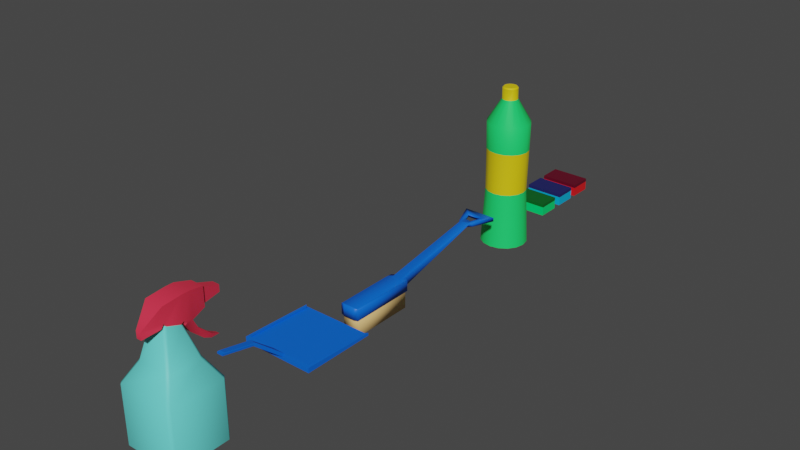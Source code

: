 # Source: cleaningItems.blend  (saved by Blender 2.81.16; exported with 4.5.12 LTS)
import bpy
from mathutils import Matrix  # noqa: F401  (used for matrix-valued properties, if any)

bpy.ops.wm.read_factory_settings(use_empty=True)
scene = bpy.context.scene
scene.name = 'Scene'

# ---- collections
col_collection = bpy.data.collections.new('Collection'); scene.collection.children.link(col_collection)

# ---- materials (node trees are filled in below, after node groups)
mat_emerald = bpy.data.materials.new('Emerald')
mat_emerald.alpha_threshold = 0.0
mat_emerald.use_transparent_shadow = False
mat_emerald.line_color = (0.0, 0.0, 0.0, 1.0)
mat_dark_green = bpy.data.materials.new('Dark Green')
mat_dark_green.use_transparent_shadow = False
mat_cyan = bpy.data.materials.new('Cyan')
mat_cyan.alpha_threshold = 0.0
mat_cyan.use_transparent_shadow = False
mat_cyan.line_color = (0.0, 0.0, 0.0, 1.0)
mat_purple = bpy.data.materials.new('Purple')
mat_purple.use_transparent_shadow = False
mat_red_001 = bpy.data.materials.new('Red.001')
mat_red_001.alpha_threshold = 0.0
mat_red_001.use_transparent_shadow = False
mat_red_001.line_color = (0.0, 0.0, 0.0, 1.0)
mat_dark_red = bpy.data.materials.new('Dark Red')
mat_dark_red.use_transparent_shadow = False
mat_blue = bpy.data.materials.new('Blue')
mat_blue.use_transparent_shadow = False
mat_beige = bpy.data.materials.new('Beige')
mat_beige.use_transparent_shadow = False
mat_green = bpy.data.materials.new('Green')
mat_green.use_transparent_shadow = False
mat_yellow = bpy.data.materials.new('Yellow')
mat_yellow.use_transparent_shadow = False
mat_cyan_001 = bpy.data.materials.new('Cyan.001')
mat_cyan_001.use_transparent_shadow = False
mat_red = bpy.data.materials.new('Red')
mat_red.use_transparent_shadow = False

# ---- node groups
ng_auto_smooth = bpy.data.node_groups.new('Auto Smooth', 'GeometryNodeTree')
_s = ng_auto_smooth.interface.new_socket(name='Geometry', in_out='OUTPUT', socket_type='NodeSocketGeometry')
_s = ng_auto_smooth.interface.new_socket(name='Geometry', in_out='INPUT', socket_type='NodeSocketGeometry')
_s = ng_auto_smooth.interface.new_socket(name='Angle', in_out='INPUT', socket_type='NodeSocketFloat')
_s.subtype = 'ANGLE'
_s.min_value = 0.0
_s.max_value = 3.142
ng_auto_smooth.is_modifier = True
_N = ng_auto_smooth.nodes; _L = ng_auto_smooth.links
n0 = _N.new('NodeGroupOutput'); n0.name = 'Group Output'; n0.location = (480, -100)
n1 = _N.new('NodeGroupInput'); n1.name = 'Group Input'; n1.location = (-420, -300)
n2 = _N.new('NodeGroupInput'); n2.name = 'Group Input.001'; n2.location = (-60, -100)
n3 = _N.new('GeometryNodeSetShadeSmooth'); n3.name = 'Set Shade Smooth'; n3.location = (120, -100)
n3.domain = 'EDGE'
n4 = _N.new('GeometryNodeSetShadeSmooth'); n4.name = 'Set Shade Smooth.001'; n4.location = (300, -100)
n5 = _N.new('GeometryNodeInputMeshEdgeAngle'); n5.name = 'Edge Angle'; n5.location = (-420, -220)
n6 = _N.new('GeometryNodeInputEdgeSmooth'); n6.name = 'Is Edge Smooth'; n6.location = (-60, -160)
n7 = _N.new('GeometryNodeInputShadeSmooth'); n7.name = 'Is Face Smooth'; n7.location = (-240, -340)
n8 = _N.new('FunctionNodeBooleanMath'); n8.name = 'Boolean Math'; n8.location = (-60, -220)
n9 = _N.new('FunctionNodeCompare'); n9.name = 'Compare'; n9.location = (-240, -180)
n9.operation = 'LESS_EQUAL'
_L.new(n5.outputs[0], n9.inputs[0])
_L.new(n4.outputs[0], n0.inputs[0])
_L.new(n1.outputs[1], n9.inputs[1])
_L.new(n9.outputs[0], n8.inputs[0])
_L.new(n7.outputs[0], n8.inputs[1])
_L.new(n2.outputs[0], n3.inputs[0])
_L.new(n6.outputs[0], n3.inputs[1])
_L.new(n3.outputs[0], n4.inputs[0])
_L.new(n8.outputs[0], n3.inputs[2])
n0.is_active_output = True

# ---- material node trees
mat_emerald.use_nodes = True; mat_emerald.node_tree.nodes.clear()
_N = mat_emerald.node_tree.nodes; _L = mat_emerald.node_tree.links
n0 = _N.new('ShaderNodeOutputMaterial'); n0.name = 'Material Output'; n0.location = (300, 300)
n1 = _N.new('ShaderNodeBsdfPrincipled'); n1.name = 'Principled BSDF'; n1.location = (10, 300)
n1.distribution = 'GGX'
n1.subsurface_method = 'BURLEY'
n1.inputs[0].default_value = (0.0, 0.8, 0.1714, 1.0)
n1.inputs[2].default_value = 0.4
n1.inputs[3].default_value = 1.45
n1.inputs[27].default_value = (0.0, 0.0, 0.0, 1.0)
n1.inputs[28].default_value = 1.0
_L.new(n1.outputs[0], n0.inputs[0])
n0.is_active_output = True
mat_dark_green.use_nodes = True; mat_dark_green.node_tree.nodes.clear()
_N = mat_dark_green.node_tree.nodes; _L = mat_dark_green.node_tree.links
n0 = _N.new('ShaderNodeOutputMaterial'); n0.name = 'Material Output'; n0.location = (300, 300)
n1 = _N.new('ShaderNodeBsdfPrincipled'); n1.name = 'Principled BSDF'; n1.location = (10, 300)
n1.distribution = 'GGX'
n1.subsurface_method = 'BURLEY'
n1.inputs[0].default_value = (0.0, 0.1156, 0.01393, 1.0)
n1.inputs[3].default_value = 1.45
n1.inputs[27].default_value = (0.0, 0.0, 0.0, 1.0)
n1.inputs[28].default_value = 1.0
_L.new(n1.outputs[0], n0.inputs[0])
n0.is_active_output = True
mat_cyan.use_nodes = True; mat_cyan.node_tree.nodes.clear()
_N = mat_cyan.node_tree.nodes; _L = mat_cyan.node_tree.links
n0 = _N.new('ShaderNodeOutputMaterial'); n0.name = 'Material Output'; n0.location = (300, 300)
n1 = _N.new('ShaderNodeBsdfPrincipled'); n1.name = 'Principled BSDF'; n1.location = (10, 300)
n1.distribution = 'GGX'
n1.subsurface_method = 'BURLEY'
n1.inputs[0].default_value = (0.0, 0.4358, 0.8, 1.0)
n1.inputs[2].default_value = 0.4
n1.inputs[3].default_value = 1.45
n1.inputs[27].default_value = (0.0, 0.0, 0.0, 1.0)
n1.inputs[28].default_value = 1.0
_L.new(n1.outputs[0], n0.inputs[0])
n0.is_active_output = True
mat_purple.use_nodes = True; mat_purple.node_tree.nodes.clear()
_N = mat_purple.node_tree.nodes; _L = mat_purple.node_tree.links
n0 = _N.new('ShaderNodeOutputMaterial'); n0.name = 'Material Output'; n0.location = (300, 300)
n1 = _N.new('ShaderNodeBsdfPrincipled'); n1.name = 'Principled BSDF'; n1.location = (10, 300)
n1.distribution = 'GGX'
n1.subsurface_method = 'BURLEY'
n1.inputs[0].default_value = (0.01331, 0.01561, 0.1156, 1.0)
n1.inputs[3].default_value = 1.45
n1.inputs[27].default_value = (0.0, 0.0, 0.0, 1.0)
n1.inputs[28].default_value = 1.0
_L.new(n1.outputs[0], n0.inputs[0])
n0.is_active_output = True
mat_red_001.use_nodes = True; mat_red_001.node_tree.nodes.clear()
_N = mat_red_001.node_tree.nodes; _L = mat_red_001.node_tree.links
n0 = _N.new('ShaderNodeOutputMaterial'); n0.name = 'Material Output'; n0.location = (300, 300)
n1 = _N.new('ShaderNodeBsdfPrincipled'); n1.name = 'Principled BSDF'; n1.location = (10, 300)
n1.distribution = 'GGX'
n1.subsurface_method = 'BURLEY'
n1.inputs[0].default_value = (0.8, 0.009499, 0.01336, 1.0)
n1.inputs[2].default_value = 0.4
n1.inputs[3].default_value = 1.45
n1.inputs[27].default_value = (0.0, 0.0, 0.0, 1.0)
n1.inputs[28].default_value = 1.0
_L.new(n1.outputs[0], n0.inputs[0])
n0.is_active_output = True
mat_dark_red.use_nodes = True; mat_dark_red.node_tree.nodes.clear()
_N = mat_dark_red.node_tree.nodes; _L = mat_dark_red.node_tree.links
n0 = _N.new('ShaderNodeOutputMaterial'); n0.name = 'Material Output'; n0.location = (300, 300)
n1 = _N.new('ShaderNodeBsdfPrincipled'); n1.name = 'Principled BSDF'; n1.location = (10, 300)
n1.distribution = 'GGX'
n1.subsurface_method = 'BURLEY'
n1.inputs[0].default_value = (0.1156, 0.0, 0.01516, 1.0)
n1.inputs[3].default_value = 1.45
n1.inputs[27].default_value = (0.0, 0.0, 0.0, 1.0)
n1.inputs[28].default_value = 1.0
_L.new(n1.outputs[0], n0.inputs[0])
n0.is_active_output = True
mat_blue.use_nodes = True; mat_blue.node_tree.nodes.clear()
_N = mat_blue.node_tree.nodes; _L = mat_blue.node_tree.links
n0 = _N.new('ShaderNodeOutputMaterial'); n0.name = 'Material Output'; n0.location = (300, 300)
n1 = _N.new('ShaderNodeBsdfPrincipled'); n1.name = 'Principled BSDF'; n1.location = (10, 300)
n1.distribution = 'GGX'
n1.subsurface_method = 'BURLEY'
n1.inputs[0].default_value = (0.0, 0.1336, 0.8, 1.0)
n1.inputs[3].default_value = 1.45
n1.inputs[27].default_value = (0.0, 0.0, 0.0, 1.0)
n1.inputs[28].default_value = 1.0
_L.new(n1.outputs[0], n0.inputs[0])
n0.is_active_output = True
mat_beige.use_nodes = True; mat_beige.node_tree.nodes.clear()
_N = mat_beige.node_tree.nodes; _L = mat_beige.node_tree.links
n0 = _N.new('ShaderNodeOutputMaterial'); n0.name = 'Material Output'; n0.location = (300, 300)
n1 = _N.new('ShaderNodeBsdfPrincipled'); n1.name = 'Principled BSDF'; n1.location = (10, 300)
n1.distribution = 'GGX'
n1.subsurface_method = 'BURLEY'
n1.inputs[0].default_value = (0.8, 0.52, 0.2001, 1.0)
n1.inputs[3].default_value = 1.45
n1.inputs[27].default_value = (0.0, 0.0, 0.0, 1.0)
n1.inputs[28].default_value = 1.0
_L.new(n1.outputs[0], n0.inputs[0])
n0.is_active_output = True
mat_green.use_nodes = True; mat_green.node_tree.nodes.clear()
_N = mat_green.node_tree.nodes; _L = mat_green.node_tree.links
n0 = _N.new('ShaderNodeOutputMaterial'); n0.name = 'Material Output'; n0.location = (300, 300)
n1 = _N.new('ShaderNodeBsdfPrincipled'); n1.name = 'Principled BSDF'; n1.location = (10, 300)
n1.distribution = 'GGX'
n1.subsurface_method = 'BURLEY'
n1.inputs[0].default_value = (0.01417, 0.8, 0.1508, 1.0)
n1.inputs[3].default_value = 1.45
n1.inputs[27].default_value = (0.0, 0.0, 0.0, 1.0)
n1.inputs[28].default_value = 1.0
_L.new(n1.outputs[0], n0.inputs[0])
n0.is_active_output = True
mat_yellow.use_nodes = True; mat_yellow.node_tree.nodes.clear()
_N = mat_yellow.node_tree.nodes; _L = mat_yellow.node_tree.links
n0 = _N.new('ShaderNodeOutputMaterial'); n0.name = 'Material Output'; n0.location = (300, 300)
n1 = _N.new('ShaderNodeBsdfPrincipled'); n1.name = 'Principled BSDF'; n1.location = (10, 300)
n1.distribution = 'GGX'
n1.subsurface_method = 'BURLEY'
n1.inputs[0].default_value = (0.8, 0.6097, 0.003798, 1.0)
n1.inputs[3].default_value = 1.45
n1.inputs[27].default_value = (0.0, 0.0, 0.0, 1.0)
n1.inputs[28].default_value = 1.0
_L.new(n1.outputs[0], n0.inputs[0])
n0.is_active_output = True
mat_cyan_001.use_nodes = True; mat_cyan_001.node_tree.nodes.clear()
_N = mat_cyan_001.node_tree.nodes; _L = mat_cyan_001.node_tree.links
n0 = _N.new('ShaderNodeOutputMaterial'); n0.name = 'Material Output'; n0.location = (300, 300)
n1 = _N.new('ShaderNodeBsdfPrincipled'); n1.name = 'Principled BSDF'; n1.location = (10, 300)
n1.distribution = 'GGX'
n1.subsurface_method = 'BURLEY'
n1.inputs[0].default_value = (0.1445, 0.8, 0.7545, 1.0)
n1.inputs[3].default_value = 1.45
n1.inputs[27].default_value = (0.0, 0.0, 0.0, 1.0)
n1.inputs[28].default_value = 1.0
_L.new(n1.outputs[0], n0.inputs[0])
n0.is_active_output = True
mat_red.use_nodes = True; mat_red.node_tree.nodes.clear()
_N = mat_red.node_tree.nodes; _L = mat_red.node_tree.links
n0 = _N.new('ShaderNodeOutputMaterial'); n0.name = 'Material Output'; n0.location = (300, 300)
n1 = _N.new('ShaderNodeBsdfPrincipled'); n1.name = 'Principled BSDF'; n1.location = (10, 300)
n1.distribution = 'GGX'
n1.subsurface_method = 'BURLEY'
n1.inputs[0].default_value = (0.8, 0.03194, 0.07019, 1.0)
n1.inputs[3].default_value = 1.45
n1.inputs[27].default_value = (0.0, 0.0, 0.0, 1.0)
n1.inputs[28].default_value = 1.0
_L.new(n1.outputs[0], n0.inputs[0])
n0.is_active_output = True

# ---- world
world_world = bpy.data.worlds.new('World'); scene.world = world_world
world_world.use_nodes = True; world_world.node_tree.nodes.clear()
_N = world_world.node_tree.nodes; _L = world_world.node_tree.links
n0 = _N.new('ShaderNodeOutputWorld'); n0.name = 'World Output'; n0.location = (300, 300)
n1 = _N.new('ShaderNodeBackground'); n1.name = 'Background'; n1.location = (10, 300)
n1.inputs[0].default_value = (0.05088, 0.05088, 0.05088, 1.0)
_L.new(n1.outputs[0], n0.inputs[0])
n0.is_active_output = True
world_world.color = (0.05088, 0.05088, 0.05088)
world_world.use_sun_shadow = False
world_world.sun_shadow_jitter_overblur = 0.0

# ---- meshes
me_svamp_gr_nn = bpy.data.meshes.new('Svamp Grønn')
me_svamp_gr_nn.from_pydata([(0.04277, 0.01362, -0.02474), (0.04277, -0.01362, -0.02474), (0.04277, 0.01362, 0.02474), (0.04277, -0.01362, 0.02474), (-0.04277, 0.01362, -0.02474), (-0.04277, -0.01362, -0.02474), (-0.04277, 0.01362, 0.02474), (-0.04277, -0.01362, 0.02474), (0.04277, 0.006335, -0.02474), (-0.04277, 0.006335, 0.02474), (0.04277, 0.006335, 0.02474), (-0.04277, 0.006335, -0.02474)], [], [(0, 4, 6, 2), (10, 2, 6, 9), (9, 6, 4, 11), (5, 1, 3, 7), (8, 0, 2, 10), (11, 4, 0, 8), (5, 11, 8, 1), (1, 8, 10, 3), (7, 9, 11, 5), (3, 10, 9, 7)])
me_svamp_gr_nn.polygons.foreach_set('material_index', [1, 1, 1, 0, 1, 1, 0, 0, 0, 0])
_uv = me_svamp_gr_nn.uv_layers.new(name='UVMap')
_uv.uv.foreach_set('vector', [0.625, 0.5, 0.875, 0.5, 0.875, 0.75, 0.625, 0.75, 0.5581, 0.75, 0.625, 0.75, 0.625, 1.0, 0.5581, 1.0, 0.5581, 0.0, 0.625, 0.0, 0.625, 0.25, 0.5581, 0.25, 0.125, 0.5, 0.375, 0.5, 0.375, 0.75, 0.125, 0.75, 0.5581, 0.5, 0.625, 0.5, 0.625, 0.75, 0.5581, 0.75, 0.5581, 0.25, 0.625, 0.25, 0.625, 0.5, 0.5581, 0.5, 0.375, 0.25, 0.5581, 0.25, 0.5581, 0.5, 0.375, 0.5, 0.375, 0.5, 0.5581, 0.5, 0.5581, 0.75, 0.375, 0.75, 0.375, 0.0, 0.5581, 0.0, 0.5581, 0.25, 0.375, 0.25, 0.375, 0.75, 0.5581, 0.75, 0.5581, 1.0, 0.375, 1.0])
me_svamp_gr_nn.materials.append(mat_emerald)
me_svamp_gr_nn.materials.append(mat_dark_green)
me_svamp_gr_nn.use_remesh_preserve_volume = False
me_svamp_gr_nn.use_remesh_preserve_attributes = False
me_svamp_gr_nn.use_mirror_vertex_groups = False
me_svamp_gr_nn.update()
me_svamp_bl = bpy.data.meshes.new('Svamp Blå')
me_svamp_bl.from_pydata([(0.04277, 0.01362, -0.02474), (0.04277, -0.01362, -0.02474), (0.04277, 0.01362, 0.02474), (0.04277, -0.01362, 0.02474), (-0.04277, 0.01362, -0.02474), (-0.04277, -0.01362, -0.02474), (-0.04277, 0.01362, 0.02474), (-0.04277, -0.01362, 0.02474), (0.04277, 0.006335, -0.02474), (-0.04277, 0.006335, 0.02474), (0.04277, 0.006335, 0.02474), (-0.04277, 0.006335, -0.02474)], [], [(0, 4, 6, 2), (10, 2, 6, 9), (9, 6, 4, 11), (5, 1, 3, 7), (8, 0, 2, 10), (11, 4, 0, 8), (5, 11, 8, 1), (1, 8, 10, 3), (7, 9, 11, 5), (3, 10, 9, 7)])
me_svamp_bl.polygons.foreach_set('material_index', [1, 1, 1, 0, 1, 1, 0, 0, 0, 0])
_uv = me_svamp_bl.uv_layers.new(name='UVMap')
_uv.uv.foreach_set('vector', [0.625, 0.5, 0.875, 0.5, 0.875, 0.75, 0.625, 0.75, 0.5581, 0.75, 0.625, 0.75, 0.625, 1.0, 0.5581, 1.0, 0.5581, 0.0, 0.625, 0.0, 0.625, 0.25, 0.5581, 0.25, 0.125, 0.5, 0.375, 0.5, 0.375, 0.75, 0.125, 0.75, 0.5581, 0.5, 0.625, 0.5, 0.625, 0.75, 0.5581, 0.75, 0.5581, 0.25, 0.625, 0.25, 0.625, 0.5, 0.5581, 0.5, 0.375, 0.25, 0.5581, 0.25, 0.5581, 0.5, 0.375, 0.5, 0.375, 0.5, 0.5581, 0.5, 0.5581, 0.75, 0.375, 0.75, 0.375, 0.0, 0.5581, 0.0, 0.5581, 0.25, 0.375, 0.25, 0.375, 0.75, 0.5581, 0.75, 0.5581, 1.0, 0.375, 1.0])
me_svamp_bl.materials.append(mat_cyan)
me_svamp_bl.materials.append(mat_purple)
me_svamp_bl.use_remesh_preserve_volume = False
me_svamp_bl.use_remesh_preserve_attributes = False
me_svamp_bl.use_mirror_vertex_groups = False
me_svamp_bl.update()
me_svamp_r_d = bpy.data.meshes.new('Svamp Rød')
me_svamp_r_d.from_pydata([(0.04277, 0.01362, -0.02474), (0.04277, -0.01362, -0.02474), (0.04277, 0.01362, 0.02474), (0.04277, -0.01362, 0.02474), (-0.04277, 0.01362, -0.02474), (-0.04277, -0.01362, -0.02474), (-0.04277, 0.01362, 0.02474), (-0.04277, -0.01362, 0.02474), (0.04277, 0.006335, -0.02474), (-0.04277, 0.006335, 0.02474), (0.04277, 0.006335, 0.02474), (-0.04277, 0.006335, -0.02474)], [], [(0, 4, 6, 2), (10, 2, 6, 9), (9, 6, 4, 11), (5, 1, 3, 7), (8, 0, 2, 10), (11, 4, 0, 8), (5, 11, 8, 1), (1, 8, 10, 3), (7, 9, 11, 5), (3, 10, 9, 7)])
me_svamp_r_d.polygons.foreach_set('material_index', [1, 1, 1, 0, 1, 1, 0, 0, 0, 0])
_uv = me_svamp_r_d.uv_layers.new(name='UVMap')
_uv.uv.foreach_set('vector', [0.625, 0.5, 0.875, 0.5, 0.875, 0.75, 0.625, 0.75, 0.5581, 0.75, 0.625, 0.75, 0.625, 1.0, 0.5581, 1.0, 0.5581, 0.0, 0.625, 0.0, 0.625, 0.25, 0.5581, 0.25, 0.125, 0.5, 0.375, 0.5, 0.375, 0.75, 0.125, 0.75, 0.5581, 0.5, 0.625, 0.5, 0.625, 0.75, 0.5581, 0.75, 0.5581, 0.25, 0.625, 0.25, 0.625, 0.5, 0.5581, 0.5, 0.375, 0.25, 0.5581, 0.25, 0.5581, 0.5, 0.375, 0.5, 0.375, 0.5, 0.5581, 0.5, 0.5581, 0.75, 0.375, 0.75, 0.375, 0.0, 0.5581, 0.0, 0.5581, 0.25, 0.375, 0.25, 0.375, 0.75, 0.5581, 0.75, 0.5581, 1.0, 0.375, 1.0])
me_svamp_r_d.materials.append(mat_red_001)
me_svamp_r_d.materials.append(mat_dark_red)
me_svamp_r_d.use_remesh_preserve_volume = False
me_svamp_r_d.use_remesh_preserve_attributes = False
me_svamp_r_d.use_mirror_vertex_groups = False
me_svamp_r_d.update()
me_kost = bpy.data.meshes.new('Kost')
me_kost.from_pydata([(0.007643, 0.04136, -0.1423), (0.007643, 0.04994, -0.1423), (-0.007643, 0.04136, -0.1423), (-0.007643, 0.04994, -0.1423), (0.01668, -0.01293, 0.0895), (-0.01668, -0.01293, 0.0895), (0.01668, -0.01293, 0.2288), (-0.01668, -0.01293, 0.2288), (0.01198, -0.01293, 0.2359), (0.01198, 0.01293, 0.2359), (-0.01198, 0.01293, 0.2359), (-0.01198, -0.01293, 0.2359), (0.02103, -0.01293, 0.08542), (-0.02103, -0.01293, 0.08542), (0.02103, -0.01293, 0.2329), (-0.02103, -0.01293, 0.2329), (0.01906, -0.0146, 0.0895), (-0.01906, -0.0146, 0.0895), (0.01906, -0.0146, 0.2288), (-0.01906, -0.0146, 0.2288), (0.01906, -0.05092, 0.0895), (-0.01906, -0.05092, 0.0895), (0.01906, -0.05092, 0.2288), (-0.01906, -0.05092, 0.2288), (0.0186, 0.04994, -0.169), (0.0186, 0.04136, -0.169), (-0.0186, 0.04136, -0.169), (-0.0186, 0.04994, -0.169), (-0.03604, 0.04136, -0.185), (0.03604, 0.04136, -0.185), (0.03604, 0.04994, -0.185), (-0.03604, 0.04994, -0.185), (0.01198, 0.01007, 0.07992), (0.009349, 0.01293, 0.0954), (-0.009349, 0.01293, 0.0954), (-0.01198, 0.01007, 0.07992), (0.02103, 0.01007, 0.08542), (0.01841, 0.01293, 0.1014), (-0.01841, 0.01293, 0.1014), (-0.02103, 0.01007, 0.08542), (0.01841, 0.01293, 0.2329), (0.02103, 0.01007, 0.2329), (0.01841, 0.01293, 0.2338), (-0.02103, 0.01007, 0.2329), (-0.01841, 0.01293, 0.2329), (-0.01841, 0.01293, 0.2338), (0.01198, 0.04707, -0.1264), (0.009356, 0.04994, -0.1264), (0.009682, 0.04994, -0.1348), (0.01445, 0.04994, -0.1324), (-0.009356, 0.04994, -0.1264), (-0.01198, 0.04707, -0.1264), (-0.01445, 0.04994, -0.1324), (-0.009682, 0.04994, -0.1348), (0.01198, -0.007652, 0.07992), (0.007246, -0.01293, 0.07992), (0.0167, -0.01293, 0.08278), (-0.007246, -0.01293, 0.07992), (-0.01198, -0.007652, 0.07992), (-0.0167, -0.01293, 0.08278), (-0.01198, 0.04664, -0.1264), (-0.007246, 0.04136, -0.1264), (-0.007835, 0.04136, -0.1416), (-0.01643, 0.04136, -0.1372), (0.007246, 0.04136, -0.1264), (0.01198, 0.04664, -0.1264), (0.01643, 0.04136, -0.1372), (0.007835, 0.04136, -0.1416)], [], [(50, 34, 33, 47), (24, 48, 49), (61, 0, 64), (60, 58, 35, 51), (13, 55, 12), (34, 38, 37, 33), (4, 16, 17, 5), (54, 36, 12), (58, 13, 39), (36, 41, 14, 12), (43, 11, 10), (38, 44, 40, 37), (13, 15, 43, 39), (41, 9, 8), (11, 8, 9, 10), (14, 8, 11, 15), (10, 9, 40), (5, 13, 12, 4), (6, 14, 15, 7), (7, 15, 13, 5), (4, 12, 14, 6), (18, 22, 20, 16), (6, 18, 16, 4), (7, 19, 18, 6), (5, 17, 19, 7), (20, 22, 23, 21), (19, 23, 22, 18), (17, 21, 23, 19), (16, 20, 21, 17), (29, 28, 31, 30), (52, 53, 27), (1, 24, 25, 0), (63, 31, 28), (26, 62, 63), (26, 28, 29, 25), (24, 30, 31, 27), (47, 1, 50), (49, 66, 30), (66, 67, 25), (2, 3, 1, 0), (2, 26, 27, 3), (26, 25, 24, 27), (40, 42, 41), (43, 45, 44), (46, 49, 48, 47), (50, 53, 52, 51), (33, 32, 46, 47), (50, 51, 35, 34), (37, 36, 32, 33), (39, 38, 34, 35), (40, 41, 36, 37), (43, 44, 38, 39), (54, 65, 46, 32), (54, 56, 55), (57, 59, 58), (60, 63, 62, 61), (64, 67, 66, 65), (64, 65, 54, 55), (57, 58, 60, 61), (64, 55, 57, 61), (48, 24, 1), (24, 49, 30), (67, 64, 0), (0, 61, 2), (2, 61, 62), (12, 55, 56), (55, 13, 57), (57, 13, 59), (36, 54, 32), (54, 12, 56), (13, 58, 59), (58, 39, 35), (11, 43, 15), (43, 10, 45), (9, 41, 42), (41, 8, 14), (10, 44, 45), (44, 10, 40), (40, 9, 42), (31, 52, 27), (27, 53, 3), (31, 63, 52), (52, 60, 51), (63, 60, 52), (62, 26, 2), (26, 63, 28), (53, 50, 3), (3, 50, 1), (1, 47, 48), (29, 30, 66), (66, 49, 65), (65, 49, 46), (29, 66, 25), (25, 67, 0)])
me_kost.polygons.foreach_set('use_smooth', [True] * 94)
me_kost.polygons.foreach_set('material_index', [0, 0, 0, 0, 0, 0, 1, 0, 0, 0, 0, 0, 0, 0, 0, 0, 0, 0, 0, 0, 0, 1, 1, 1, 1, 1, 1, 1, 1, 0, 0, 0, 0, 0, 0, 0, 0, 0, 0, 0, 0, 0, 0, 0, 0, 0, 0, 0, 0, 0, 0, 0, 0, 0, 0, 0, 0, 0, 0, 0, 0, 0, 0, 0, 0, 0, 0, 0, 0, 0, 0, 0, 0, 0, 0, 0, 0, 0, 0, 0, 0, 0, 0, 0, 0, 0, 0, 0, 0, 0, 0, 0, 0, 0])
_uv = me_kost.uv_layers.new(name='UVMap')
_uv.uv.foreach_set('vector', [0.6524, 0.5, 0.6525, 0.7676, 0.8475, 0.7676, 0.8476, 0.5, 0.8614, 0.5, 0.8657, 0.5, 0.875, 0.5, 0.3256, 0.5, 0.1426, 0.5, 0.1744, 0.5, 0.5289, 0.5, 0.426, 0.75, 0.5973, 0.75, 0.5414, 0.5, 0.375, 0.75, 0.1744, 0.75, 0.125, 0.75, 0.7673, 0.75, 0.7882, 0.75, 0.7118, 0.75, 0.7327, 0.75, 0.1508, 0.75, 0.1508, 0.75, 0.3492, 0.75, 0.3492, 0.75, 0.426, 0.0, 0.5973, 0.0, 0.375, 0.0, 0.426, 0.75, 0.375, 0.75, 0.5973, 0.75, 0.5973, 0.0, 0.5974, 0.0, 0.375, 0.0, 0.375, 0.0, 0.5974, 0.75, 0.375, 0.75, 0.625, 0.75, 0.6406, 0.75, 0.6406, 0.75, 0.8594, 0.75, 0.8594, 0.75, 0.375, 0.75, 0.375, 0.75, 0.5974, 0.75, 0.5973, 0.75, 0.5974, 0.0, 0.625, 0.0, 0.375, 0.0, 0.375, 0.75, 0.375, 1.0, 0.625, 1.0, 0.625, 0.75, 0.125, 0.75, 0.125, 0.75, 0.375, 0.75, 0.375, 0.75, 0.625, 0.75, 0.875, 0.75, 0.8594, 0.75, 0.3492, 0.75, 0.375, 0.75, 0.125, 0.75, 0.1508, 0.75, 0.1508, 0.75, 0.125, 0.75, 0.375, 0.75, 0.3492, 0.75, 0.3492, 0.75, 0.375, 0.75, 0.375, 0.75, 0.3492, 0.75, 0.1508, 0.75, 0.125, 0.75, 0.125, 0.75, 0.1508, 0.75, 0.1508, 0.75, 0.1508, 0.75, 0.1508, 0.75, 0.1508, 0.75, 0.1508, 0.75, 0.1508, 0.75, 0.1508, 0.75, 0.1508, 0.75, 0.3492, 0.75, 0.3492, 0.75, 0.1508, 0.75, 0.1508, 0.75, 0.3492, 0.75, 0.3492, 0.75, 0.3492, 0.75, 0.3492, 0.75, 0.1508, 0.75, 0.1508, 0.75, 0.3492, 0.75, 0.3492, 0.75, 0.3492, 0.75, 0.3492, 0.75, 0.1508, 0.75, 0.1508, 0.75, 0.3492, 0.75, 0.3492, 0.75, 0.3492, 0.75, 0.3492, 0.75, 0.1508, 0.75, 0.1508, 0.75, 0.3492, 0.75, 0.3492, 0.75, 0.375, 0.25, 0.375, 0.5, 0.625, 0.5, 0.625, 0.25, 0.625, 0.5, 0.6343, 0.5, 0.6386, 0.5, 0.8574, 0.5, 0.8614, 0.5, 0.1386, 0.5, 0.1426, 0.5, 0.375, 0.5, 0.625, 0.5, 0.375, 0.5, 0.3614, 0.5, 0.3582, 0.5, 0.375, 0.5, 0.3614, 0.5, 0.375, 0.5, 0.125, 0.5, 0.1386, 0.5, 0.8614, 0.5, 0.875, 0.5, 0.625, 0.5, 0.6386, 0.5, 0.8476, 0.5, 0.8574, 0.5, 0.6524, 0.5, 0.625, 0.25, 0.375, 0.25, 0.625, 0.25, 0.125, 0.5, 0.1418, 0.5, 0.1386, 0.5, 0.3574, 0.5, 0.6426, 0.5, 0.8574, 0.5, 0.1426, 0.5, 0.3574, 0.5, 0.3614, 0.5, 0.6386, 0.5, 0.6426, 0.5, 0.3614, 0.5, 0.1386, 0.5, 0.8614, 0.5, 0.6386, 0.5, 0.8594, 0.75, 0.875, 0.75, 0.875, 0.75, 0.5974, 0.75, 0.625, 0.75, 0.625, 0.75, 0.5414, 0.25, 0.625, 0.25, 0.625, 0.25, 0.625, 0.25, 0.6524, 0.5, 0.6343, 0.5, 0.625, 0.5, 0.625, 0.4948, 0.8475, 0.7676, 0.875, 0.7448, 0.875, 0.5, 0.8476, 0.5, 0.6524, 0.5, 0.5414, 0.5, 0.5973, 0.75, 0.6525, 0.7676, 0.7118, 0.75, 0.875, 0.75, 0.875, 0.75, 0.7327, 0.75, 0.5973, 0.75, 0.7882, 0.75, 0.7673, 0.75, 0.5973, 0.75, 0.8594, 0.75, 0.875, 0.75, 0.875, 0.75, 0.8594, 0.75, 0.5974, 0.75, 0.6406, 0.75, 0.6406, 0.75, 0.5973, 0.75, 0.426, 0.0, 0.5289, 0.25, 0.5414, 0.25, 0.5973, 0.0, 0.426, 0.0, 0.375, 0.0, 0.375, 0.0, 0.3256, 0.75, 0.375, 0.75, 0.375, 0.7404, 0.5289, 0.5, 0.375, 0.5, 0.3582, 0.5, 0.375, 0.5, 0.1744, 0.5, 0.1418, 0.5, 0.125, 0.5, 0.125, 0.5, 0.1744, 0.5, 0.125, 0.5, 0.125, 0.7404, 0.1744, 0.75, 0.3256, 0.75, 0.426, 0.75, 0.5289, 0.5, 0.3256, 0.5, 0.1744, 0.5, 0.1744, 0.75, 0.3256, 0.75, 0.3256, 0.5, 0.8657, 0.5, 0.8614, 0.5, 0.8574, 0.5, 0.8614, 0.5, 0.875, 0.5, 0.875, 0.5, 0.1418, 0.5, 0.1744, 0.5, 0.1426, 0.5, 0.1426, 0.5, 0.3256, 0.5, 0.3574, 0.5, 0.3574, 0.5, 0.3256, 0.5, 0.3582, 0.5, 0.125, 0.75, 0.1744, 0.75, 0.125, 0.75, 0.1744, 0.75, 0.375, 0.75, 0.3256, 0.75, 0.3256, 0.75, 0.375, 0.75, 0.375, 0.75, 0.5973, 0.0, 0.426, 0.0, 0.5973, 0.0, 0.426, 0.0, 0.375, 0.0, 0.375, 0.0, 0.375, 0.75, 0.426, 0.75, 0.375, 0.75, 0.426, 0.75, 0.5973, 0.75, 0.5973, 0.75, 0.375, 0.75, 0.5974, 0.75, 0.375, 0.75, 0.5974, 0.75, 0.625, 0.75, 0.625, 0.75, 0.625, 0.0, 0.5974, 0.0, 0.625, 0.0, 0.5974, 0.0, 0.375, 0.0, 0.375, 0.0, 0.625, 0.75, 0.6406, 0.75, 0.625, 0.75, 0.6406, 0.75, 0.625, 0.75, 0.8594, 0.75, 0.8594, 0.75, 0.875, 0.75, 0.875, 0.75, 0.625, 0.5, 0.625, 0.5, 0.6386, 0.5, 0.6386, 0.5, 0.6343, 0.5, 0.6426, 0.5, 0.625, 0.5, 0.375, 0.5, 0.625, 0.5, 0.625, 0.5, 0.5289, 0.5, 0.5414, 0.5, 0.375, 0.5, 0.5289, 0.5, 0.625, 0.5, 0.3582, 0.5, 0.3614, 0.5, 0.3574, 0.5, 0.3614, 0.5, 0.375, 0.5, 0.375, 0.5, 0.6343, 0.5, 0.6524, 0.5, 0.6426, 0.5, 0.6426, 0.5, 0.6524, 0.5, 0.8574, 0.5, 0.8574, 0.5, 0.8476, 0.5, 0.8657, 0.5, 0.375, 0.25, 0.625, 0.25, 0.375, 0.25, 0.375, 0.25, 0.625, 0.25, 0.5289, 0.25, 0.5289, 0.25, 0.625, 0.25, 0.5414, 0.25, 0.125, 0.5, 0.125, 0.5, 0.1386, 0.5, 0.1386, 0.5, 0.1418, 0.5, 0.1426, 0.5])
me_kost.materials.append(mat_blue)
me_kost.materials.append(mat_beige)
me_kost.use_remesh_fix_poles = True
me_kost.use_remesh_preserve_attributes = False
me_kost.use_mirror_vertex_groups = False
me_kost.update()
me_feiebrett = bpy.data.meshes.new('Feiebrett')
me_feiebrett.from_pydata([(-0.07359, 0.003515, 0.07359), (-0.07919, -0.003515, 0.07919), (-0.07359, -0.001883, -0.07359), (-0.07919, -0.003515, -0.07919), (0.07359, 0.003515, 0.07359), (0.07919, -0.003515, 0.07919), (0.07359, -0.001883, -0.07359), (0.07919, -0.003515, -0.07919), (-0.07919, -0.001883, -0.07919), (-0.07919, 0.003515, 0.07919), (0.07919, -0.001883, -0.07919), (0.07919, 0.003515, 0.07919), (-0.07919, 0.002007, -0.07928), (-0.07919, 0.007404, 0.07911), (0.07919, 0.007404, 0.07911), (0.07919, 0.002007, -0.07928), (-0.07359, 0.002007, -0.07367), (-0.07359, 0.007404, 0.0735), (0.07359, 0.007404, 0.0735), (0.07359, 0.002007, -0.07367), (-0.04752, 0.003515, 0.07919), (-0.01584, 0.003515, 0.07919), (0.01584, 0.003515, 0.07919), (0.04752, 0.003515, 0.07919), (-0.04752, 0.007404, 0.07911), (-0.01584, 0.007404, 0.07911), (0.01584, 0.007404, 0.07911), (0.04752, 0.007404, 0.07911), (-0.04415, 0.007404, 0.0735), (-0.01472, 0.007404, 0.0735), (0.01472, 0.007404, 0.0735), (0.04415, 0.007404, 0.0735), (-0.007013, 0.05258, 0.1382), (0.007013, 0.05258, 0.1382), (-0.007013, 0.05647, 0.1381), (0.007013, 0.05647, 0.1381), (-0.006517, 0.05647, 0.1325), (0.006517, 0.05647, 0.1325), (-0.006566, 0.06753, 0.208), (0.006566, 0.06753, 0.208), (-0.006566, 0.07142, 0.2079), (0.006566, 0.07142, 0.2079), (-0.006102, 0.07142, 0.2023), (0.006102, 0.07142, 0.2023)], [], [(9, 8, 3, 1), (8, 10, 7, 3), (10, 11, 5, 7), (22, 5, 23), (2, 0, 4, 6), (7, 5, 1, 3), (6, 19, 15, 10), (6, 10, 8, 2), (9, 13, 12, 8), (4, 30, 31), (16, 12, 13, 17), (18, 14, 15, 19), (31, 27, 14, 18), (10, 15, 14, 11), (8, 12, 16, 2), (4, 18, 19, 6), (2, 16, 17, 0), (20, 24, 13, 9), (11, 14, 27, 23), (23, 27, 26, 22), (21, 32, 34, 25), (21, 25, 24, 20), (17, 13, 24, 28), (28, 24, 25, 29), (30, 37, 35, 26), (30, 26, 27, 31), (33, 39, 38, 32), (36, 42, 43, 37), (29, 36, 37, 30), (25, 34, 36, 29), (22, 33, 32, 21), (26, 35, 33, 22), (39, 41, 40, 38), (42, 40, 41, 43), (34, 40, 42, 36), (35, 41, 39, 33), (37, 43, 41, 35), (32, 38, 40, 34), (23, 5, 11), (5, 21, 1), (1, 20, 9), (20, 1, 21), (21, 5, 22), (17, 28, 0), (0, 29, 4), (28, 29, 0), (4, 31, 18), (30, 4, 29)])
_uv = me_feiebrett.uv_layers.new(name='UVMap')
_uv.uv.foreach_set('vector', [0.375, 0.0, 0.375, 0.25, 0.625, 0.25, 0.625, 0.0, 0.375, 0.25, 0.375, 0.5, 0.625, 0.5, 0.625, 0.25, 0.375, 0.5, 0.375, 0.75, 0.625, 0.75, 0.625, 0.5, 0.375, 0.85, 0.625, 0.75, 0.375, 0.8, 0.1338, 0.5088, 0.1338, 0.7412, 0.3662, 0.7412, 0.3662, 0.5088, 0.625, 0.5, 0.625, 0.75, 0.875, 0.75, 0.875, 0.5, 0.3662, 0.5088, 0.3662, 0.5088, 0.375, 0.5, 0.375, 0.5, 0.3662, 0.5088, 0.375, 0.5, 0.125, 0.5, 0.1338, 0.5088, 0.375, 0.0, 0.375, 0.0, 0.375, 0.25, 0.375, 0.25, 0.3662, 0.7412, 0.2732, 0.7412, 0.3197, 0.7412, 0.1338, 0.5088, 0.125, 0.5, 0.125, 0.75, 0.1338, 0.7412, 0.3662, 0.7412, 0.375, 0.75, 0.375, 0.5, 0.3662, 0.5088, 0.3197, 0.7412, 0.325, 0.75, 0.375, 0.75, 0.3662, 0.7412, 0.375, 0.5, 0.375, 0.5, 0.375, 0.75, 0.375, 0.75, 0.125, 0.5, 0.125, 0.5, 0.1338, 0.5088, 0.1338, 0.5088, 0.3662, 0.7412, 0.3662, 0.7412, 0.3662, 0.5088, 0.3662, 0.5088, 0.1338, 0.5088, 0.1338, 0.5088, 0.1338, 0.7412, 0.1338, 0.7412, 0.375, 0.95, 0.375, 0.95, 0.375, 1.0, 0.375, 1.0, 0.375, 0.75, 0.375, 0.75, 0.375, 0.8, 0.375, 0.8, 0.375, 0.8, 0.375, 0.8, 0.375, 0.85, 0.375, 0.85, 0.375, 0.9, 0.375, 0.9, 0.375, 0.9, 0.375, 0.9, 0.375, 0.9, 0.375, 0.9, 0.375, 0.95, 0.375, 0.95, 0.1338, 0.7412, 0.125, 0.75, 0.175, 0.75, 0.1803, 0.7412, 0.1803, 0.7412, 0.175, 0.75, 0.225, 0.75, 0.2268, 0.7412, 0.2732, 0.7412, 0.2732, 0.7412, 0.275, 0.75, 0.275, 0.75, 0.2732, 0.7412, 0.275, 0.75, 0.325, 0.75, 0.3197, 0.7412, 0.375, 0.85, 0.375, 0.85, 0.375, 0.9, 0.375, 0.9, 0.2268, 0.7412, 0.2268, 0.7412, 0.2732, 0.7412, 0.2732, 0.7412, 0.2268, 0.7412, 0.2268, 0.7412, 0.2732, 0.7412, 0.2732, 0.7412, 0.225, 0.75, 0.225, 0.75, 0.2268, 0.7412, 0.2268, 0.7412, 0.375, 0.85, 0.375, 0.85, 0.375, 0.9, 0.375, 0.9, 0.375, 0.85, 0.375, 0.85, 0.375, 0.85, 0.375, 0.85, 0.375, 0.85, 0.375, 0.85, 0.375, 0.9, 0.375, 0.9, 0.2268, 0.7412, 0.225, 0.75, 0.275, 0.75, 0.2732, 0.7412, 0.225, 0.75, 0.225, 0.75, 0.2268, 0.7412, 0.2268, 0.7412, 0.375, 0.85, 0.375, 0.85, 0.375, 0.85, 0.375, 0.85, 0.2732, 0.7412, 0.2732, 0.7412, 0.275, 0.75, 0.275, 0.75, 0.375, 0.9, 0.375, 0.9, 0.375, 0.9, 0.375, 0.9, 0.375, 0.8, 0.625, 0.75, 0.375, 0.75, 0.625, 0.75, 0.375, 0.9, 0.625, 1.0, 0.625, 1.0, 0.375, 0.95, 0.375, 1.0, 0.375, 0.95, 0.625, 1.0, 0.375, 0.9, 0.375, 0.9, 0.625, 0.75, 0.375, 0.85, 0.1338, 0.7412, 0.1803, 0.7412, 0.1338, 0.7412, 0.1338, 0.7412, 0.2268, 0.7412, 0.3662, 0.7412, 0.1803, 0.7412, 0.2268, 0.7412, 0.1338, 0.7412, 0.3662, 0.7412, 0.3197, 0.7412, 0.3662, 0.7412, 0.2732, 0.7412, 0.3662, 0.7412, 0.2268, 0.7412])
me_feiebrett.materials.append(mat_blue)
me_feiebrett.use_remesh_fix_poles = True
me_feiebrett.use_remesh_preserve_attributes = False
me_feiebrett.use_mirror_vertex_groups = False
me_feiebrett.update()
me_gr_nns_pe = bpy.data.meshes.new('Grønnsåpe')
me_gr_nns_pe.from_pydata([(-2.991e-10, -0.04797, -0.05249), (1.632e-10, 0.07768, -0.0455), (0.02009, -0.04797, -0.0485), (0.01741, 0.07768, -0.04204), (0.03712, -0.04797, -0.03712), (0.03217, 0.07768, -0.03217), (0.0485, -0.04797, -0.02009), (0.04204, 0.07768, -0.01741), (0.05249, -0.04797, 4.419e-09), (0.0455, 0.07768, -1.422e-09), (0.0485, -0.04797, 0.02009), (0.04204, 0.07768, 0.01741), (0.03712, -0.04797, 0.03712), (0.03217, 0.07768, 0.03217), (0.02009, -0.04797, 0.0485), (0.01741, 0.07768, 0.04204), (7.627e-09, -0.04797, 0.05249), (7.034e-09, 0.07768, 0.0455), (-0.02009, -0.04797, 0.0485), (-0.01741, 0.07768, 0.04204), (-0.03712, -0.04797, 0.03712), (-0.03217, 0.07768, 0.03217), (-0.0485, -0.04797, 0.02009), (-0.04204, 0.07768, 0.01741), (-0.05249, -0.04797, 1.499e-09), (-0.0455, 0.07768, -3.953e-09), (-0.0485, -0.04797, -0.02009), (-0.04204, 0.07768, -0.01741), (-0.03712, -0.04797, -0.03712), (-0.03217, 0.07768, -0.03217), (-0.02009, -0.04797, -0.0485), (-0.01741, 0.07768, -0.04204), (3.212e-10, -0.05255, -0.04373), (0.01673, -0.05255, -0.0404), (0.03092, -0.05255, -0.03092), (0.0404, -0.05255, -0.01673), (0.04373, -0.05255, 4.182e-09), (0.0404, -0.05255, 0.01673), (0.03092, -0.05255, 0.03092), (0.01673, -0.05255, 0.0404), (6.924e-09, -0.05255, 0.04373), (-0.01673, -0.05255, 0.0404), (-0.03092, -0.05255, 0.03092), (-0.0404, -0.05255, 0.01673), (-0.04373, -0.05255, 1.749e-09), (-0.0404, -0.05255, -0.01673), (-0.03092, -0.05255, -0.03092), (-0.01673, -0.05255, -0.0404), (0.01836, 0.1719, -0.04121), (9.67e-10, 0.1719, -0.0446), (0.03392, 0.1719, -0.03154), (0.04432, 0.1719, -0.01707), (0.04797, 0.1719, -5.584e-09), (0.04432, 0.1719, 0.01707), (0.03392, 0.1719, 0.03154), (0.01836, 0.1719, 0.04121), (8.21e-09, 0.1719, 0.0446), (-0.01836, 0.1719, 0.04121), (-0.03392, 0.1719, 0.03154), (-0.04432, 0.1719, 0.01707), (-0.04797, 0.1719, -8.065e-09), (-0.04432, 0.1719, -0.01707), (-0.03392, 0.1719, -0.03154), (-0.01836, 0.1719, -0.04121), (0.01836, 0.2334, -0.04432), (-4.06e-09, 0.2334, -0.04797), (0.03392, 0.2334, -0.03392), (0.04432, 0.2334, -0.01836), (0.04797, 0.2334, -8.104e-09), (0.04432, 0.2334, 0.01836), (0.03392, 0.2334, 0.03392), (0.01836, 0.2334, 0.04432), (3.184e-09, 0.2334, 0.04797), (-0.01836, 0.2334, 0.04432), (-0.03392, 0.2334, 0.03392), (-0.04432, 0.2334, 0.01836), (-0.04797, 0.2334, -1.077e-08), (-0.04432, 0.2334, -0.01836), (-0.03392, 0.2334, -0.03392), (-0.01836, 0.2334, -0.04432), (0.006606, 0.2847, -0.01595), (2.147e-09, 0.2847, -0.01726), (0.01221, 0.2847, -0.01221), (0.01595, 0.2847, -0.006606), (0.01726, 0.2847, -1.188e-08), (0.01595, 0.2847, 0.006606), (0.01221, 0.2847, 0.01221), (0.006606, 0.2847, 0.01595), (4.754e-09, 0.2847, 0.01726), (-0.006606, 0.2847, 0.01595), (-0.01221, 0.2847, 0.01221), (-0.01595, 0.2847, 0.006606), (-0.01726, 0.2847, -1.284e-08), (-0.01595, 0.2847, -0.006606), (-0.01221, 0.2847, -0.01221), (-0.006606, 0.2847, -0.01595), (0.005624, 0.3115, -0.01358), (-1.473e-08, 0.3115, -0.0147), (0.01039, 0.3115, -0.01039), (0.01358, 0.3115, -0.005624), (0.0147, 0.3115, -1.305e-08), (0.01358, 0.3115, 0.005624), (0.01039, 0.3115, 0.01039), (0.005624, 0.3115, 0.01358), (-1.248e-08, 0.3115, 0.0147), (-0.005624, 0.3115, 0.01358), (-0.01039, 0.3115, 0.01039), (-0.01358, 0.3115, 0.005624), (-0.0147, 0.3115, -1.344e-08), (-0.01358, 0.3115, -0.005624), (-0.01039, 0.3115, -0.01039), (-0.005624, 0.3115, -0.01358), (0.006606, 0.3089, -0.01595), (-1.395e-08, 0.3089, -0.01726), (0.01221, 0.3089, -0.01221), (0.01595, 0.3089, -0.006606), (0.01726, 0.3089, -1.294e-08), (0.01595, 0.3089, 0.006606), (0.01221, 0.3089, 0.01221), (0.006606, 0.3089, 0.01595), (-1.135e-08, 0.3089, 0.01726), (-0.006606, 0.3089, 0.01595), (-0.01221, 0.3089, 0.01221), (-0.01595, 0.3089, 0.006606), (-0.01726, 0.3089, -1.39e-08), (-0.01595, 0.3089, -0.006606), (-0.01221, 0.3089, -0.01221), (-0.006606, 0.3089, -0.01595), (0.006606, 0.3089, -0.01595), (-1.395e-08, 0.3089, -0.01726), (0.01221, 0.3089, -0.01221), (0.01595, 0.3089, -0.006606), (0.01726, 0.3089, -1.294e-08), (0.01595, 0.3089, 0.006606), (0.01221, 0.3089, 0.01221), (0.006606, 0.3089, 0.01595), (-1.135e-08, 0.3089, 0.01726), (-0.006606, 0.3089, 0.01595), (-0.01221, 0.3089, 0.01221), (-0.01595, 0.3089, 0.006606), (-0.01726, 0.3089, -1.39e-08), (-0.01595, 0.3089, -0.006606), (-0.01221, 0.3089, -0.01221), (-0.006606, 0.3089, -0.01595), (-5.653e-10, -0.05255, 2.297e-09), (-1.388e-08, 0.3115, -1.324e-08)], [], [(0, 1, 3, 2), (2, 3, 5, 4), (4, 5, 7, 6), (6, 7, 9, 8), (8, 9, 11, 10), (10, 11, 13, 12), (12, 13, 15, 14), (14, 15, 17, 16), (16, 17, 19, 18), (18, 19, 21, 20), (20, 21, 23, 22), (22, 23, 25, 24), (24, 25, 27, 26), (26, 27, 29, 28), (7, 5, 50, 51), (28, 29, 31, 30), (30, 31, 1, 0), (10, 12, 38, 37), (96, 97, 145), (20, 22, 43, 42), (30, 0, 32, 47), (6, 8, 36, 35), (16, 18, 41, 40), (26, 28, 46, 45), (2, 4, 34, 33), (12, 14, 39, 38), (22, 24, 44, 43), (8, 10, 37, 36), (18, 20, 42, 41), (28, 30, 47, 46), (4, 6, 35, 34), (14, 16, 40, 39), (0, 2, 33, 32), (24, 26, 45, 44), (58, 57, 73, 74), (17, 15, 55, 56), (3, 1, 49, 48), (27, 25, 60, 61), (13, 11, 53, 54), (23, 21, 58, 59), (1, 31, 63, 49), (9, 7, 51, 52), (19, 17, 56, 57), (29, 27, 61, 62), (5, 3, 48, 50), (15, 13, 54, 55), (25, 23, 59, 60), (11, 9, 52, 53), (21, 19, 57, 58), (31, 29, 62, 63), (79, 78, 94, 95), (51, 50, 66, 67), (59, 58, 74, 75), (52, 51, 67, 68), (60, 59, 75, 76), (53, 52, 68, 69), (61, 60, 76, 77), (54, 53, 69, 70), (62, 61, 77, 78), (55, 54, 70, 71), (63, 62, 78, 79), (56, 55, 71, 72), (48, 49, 65, 64), (49, 63, 79, 65), (57, 56, 72, 73), (50, 48, 64, 66), (93, 92, 124, 125), (72, 71, 87, 88), (64, 65, 81, 80), (65, 79, 95, 81), (73, 72, 88, 89), (66, 64, 80, 82), (74, 73, 89, 90), (67, 66, 82, 83), (75, 74, 90, 91), (68, 67, 83, 84), (76, 75, 91, 92), (69, 68, 84, 85), (77, 76, 92, 93), (70, 69, 85, 86), (78, 77, 93, 94), (71, 70, 86, 87), (86, 85, 117, 118), (94, 93, 125, 126), (87, 86, 118, 119), (95, 94, 126, 127), (88, 87, 119, 120), (80, 81, 113, 112), (81, 95, 127, 113), (89, 88, 120, 121), (82, 80, 112, 114), (90, 89, 121, 122), (83, 82, 114, 115), (91, 90, 122, 123), (84, 83, 115, 116), (92, 91, 123, 124), (85, 84, 116, 117), (129, 128, 112, 113), (128, 130, 114, 112), (130, 131, 115, 114), (131, 132, 116, 115), (132, 133, 117, 116), (133, 134, 118, 117), (134, 135, 119, 118), (135, 136, 120, 119), (136, 137, 121, 120), (137, 138, 122, 121), (138, 139, 123, 122), (139, 140, 124, 123), (140, 141, 125, 124), (141, 142, 126, 125), (142, 143, 127, 126), (143, 129, 113, 127), (97, 96, 128, 129), (96, 98, 130, 128), (98, 99, 131, 130), (99, 100, 132, 131), (100, 101, 133, 132), (101, 102, 134, 133), (102, 103, 135, 134), (103, 104, 136, 135), (104, 105, 137, 136), (105, 106, 138, 137), (106, 107, 139, 138), (107, 108, 140, 139), (108, 109, 141, 140), (109, 110, 142, 141), (110, 111, 143, 142), (111, 97, 129, 143), (32, 33, 144), (33, 34, 144), (34, 35, 144), (35, 36, 144), (36, 37, 144), (37, 38, 144), (38, 39, 144), (39, 40, 144), (40, 41, 144), (41, 42, 144), (42, 43, 144), (43, 44, 144), (44, 45, 144), (45, 46, 144), (46, 47, 144), (47, 32, 144), (97, 111, 145), (111, 110, 145), (110, 109, 145), (109, 108, 145), (108, 107, 145), (107, 106, 145), (106, 105, 145), (105, 104, 145), (104, 103, 145), (103, 102, 145), (102, 101, 145), (101, 100, 145), (100, 99, 145), (99, 98, 145), (98, 96, 145)])
me_gr_nns_pe.polygons.foreach_set('use_smooth', [True] * 160)
me_gr_nns_pe.polygons.foreach_set('material_index', [0, 0, 0, 0, 0, 0, 0, 0, 0, 0, 0, 0, 0, 0, 1, 0, 0, 0, 1, 0, 0, 0, 0, 0, 0, 0, 0, 0, 0, 0, 0, 0, 0, 0, 0, 1, 1, 1, 1, 1, 1, 1, 1, 1, 1, 1, 1, 1, 1, 1, 0, 0, 0, 0, 0, 0, 0, 0, 0, 0, 0, 0, 0, 0, 0, 0, 1, 0, 0, 0, 0, 0, 0, 0, 0, 0, 0, 0, 0, 0, 0, 0, 1, 1, 1, 1, 1, 1, 1, 1, 1, 1, 1, 1, 1, 1, 1, 1, 1, 1, 1, 1, 1, 1, 1, 1, 1, 1, 1, 1, 1, 1, 1, 1, 1, 1, 1, 1, 1, 1, 1, 1, 1, 1, 1, 1, 1, 1, 1, 0, 0, 0, 0, 0, 0, 0, 0, 0, 0, 0, 0, 0, 0, 0, 0, 1, 1, 1, 1, 1, 1, 1, 1, 1, 1, 1, 1, 1, 1, 1])
_uv = me_gr_nns_pe.uv_layers.new(name='UVMap')
_uv.uv.foreach_set('vector', [1.0, 0.5, 1.0, 1.0, 0.9375, 1.0, 0.9375, 0.5, 0.9375, 0.5, 0.9375, 1.0, 0.875, 1.0, 0.875, 0.5, 0.875, 0.5, 0.875, 1.0, 0.8125, 1.0, 0.8125, 0.5, 0.8125, 0.5, 0.8125, 1.0, 0.75, 1.0, 0.75, 0.5, 0.75, 0.5, 0.75, 1.0, 0.6875, 1.0, 0.6875, 0.5, 0.6875, 0.5, 0.6875, 1.0, 0.625, 1.0, 0.625, 0.5, 0.625, 0.5, 0.625, 1.0, 0.5625, 1.0, 0.5625, 0.5, 0.5625, 0.5, 0.5625, 1.0, 0.5, 1.0, 0.5, 0.5, 0.5, 0.5, 0.5, 1.0, 0.4375, 1.0, 0.4375, 0.5, 0.4375, 0.5, 0.4375, 1.0, 0.375, 1.0, 0.375, 0.5, 0.375, 0.5, 0.375, 1.0, 0.3125, 1.0, 0.3125, 0.5, 0.3125, 0.5, 0.3125, 1.0, 0.25, 1.0, 0.25, 0.5, 0.25, 0.5, 0.25, 1.0, 0.1875, 1.0, 0.1875, 0.5, 0.1875, 0.5, 0.1875, 1.0, 0.125, 1.0, 0.125, 0.5, 0.8125, 1.0, 0.875, 1.0, 0.875, 1.0, 0.8125, 1.0, 0.125, 0.5, 0.125, 1.0, 0.0625, 1.0, 0.0625, 0.5, 0.0625, 0.5, 0.0625, 1.0, 0.0, 1.0, 0.0, 0.5, 0.6875, 0.5, 0.625, 0.5, 0.625, 0.5, 0.6875, 0.5, 0.3282, 0.4388, 0.25, 0.4543, 0.25, 0.25, 0.375, 0.5, 0.3125, 0.5, 0.3125, 0.5, 0.375, 0.5, 0.0625, 0.5, 0.0, 0.5, 0.0, 0.5, 0.0625, 0.5, 0.8125, 0.5, 0.75, 0.5, 0.75, 0.5, 0.8125, 0.5, 0.5, 0.5, 0.4375, 0.5, 0.4375, 0.5, 0.5, 0.5, 0.1875, 0.5, 0.125, 0.5, 0.125, 0.5, 0.1875, 0.5, 0.9375, 0.5, 0.875, 0.5, 0.875, 0.5, 0.9375, 0.5, 0.625, 0.5, 0.5625, 0.5, 0.5625, 0.5, 0.625, 0.5, 0.3125, 0.5, 0.25, 0.5, 0.25, 0.5, 0.3125, 0.5, 0.75, 0.5, 0.6875, 0.5, 0.6875, 0.5, 0.75, 0.5, 0.4375, 0.5, 0.375, 0.5, 0.375, 0.5, 0.4375, 0.5, 0.125, 0.5, 0.0625, 0.5, 0.0625, 0.5, 0.125, 0.5, 0.875, 0.5, 0.8125, 0.5, 0.8125, 0.5, 0.875, 0.5, 0.5625, 0.5, 0.5, 0.5, 0.5, 0.5, 0.5625, 0.5, 1.0, 0.5, 0.9375, 0.5, 0.9375, 0.5, 1.0, 0.5, 0.25, 0.5, 0.1875, 0.5, 0.1875, 0.5, 0.25, 0.5, 0.375, 1.0, 0.4375, 1.0, 0.4375, 1.0, 0.375, 1.0, 0.5, 1.0, 0.5625, 1.0, 0.5625, 1.0, 0.5, 1.0, 0.9375, 1.0, 1.0, 1.0, 1.0, 1.0, 0.9375, 1.0, 0.1875, 1.0, 0.25, 1.0, 0.25, 1.0, 0.1875, 1.0, 0.625, 1.0, 0.6875, 1.0, 0.6875, 1.0, 0.625, 1.0, 0.3125, 1.0, 0.375, 1.0, 0.375, 1.0, 0.3125, 1.0, 0.0, 1.0, 0.0625, 1.0, 0.0625, 1.0, 0.0, 1.0, 0.75, 1.0, 0.8125, 1.0, 0.8125, 1.0, 0.75, 1.0, 0.4375, 1.0, 0.5, 1.0, 0.5, 1.0, 0.4375, 1.0, 0.125, 1.0, 0.1875, 1.0, 0.1875, 1.0, 0.125, 1.0, 0.875, 1.0, 0.9375, 1.0, 0.9375, 1.0, 0.875, 1.0, 0.5625, 1.0, 0.625, 1.0, 0.625, 1.0, 0.5625, 1.0, 0.25, 1.0, 0.3125, 1.0, 0.3125, 1.0, 0.25, 1.0, 0.6875, 1.0, 0.75, 1.0, 0.75, 1.0, 0.6875, 1.0, 0.375, 1.0, 0.4375, 1.0, 0.4375, 1.0, 0.375, 1.0, 0.0625, 1.0, 0.125, 1.0, 0.125, 1.0, 0.0625, 1.0, 0.0625, 1.0, 0.125, 1.0, 0.125, 1.0, 0.0625, 1.0, 0.8125, 1.0, 0.875, 1.0, 0.875, 1.0, 0.8125, 1.0, 0.3125, 1.0, 0.375, 1.0, 0.375, 1.0, 0.3125, 1.0, 0.75, 1.0, 0.8125, 1.0, 0.8125, 1.0, 0.75, 1.0, 0.25, 1.0, 0.3125, 1.0, 0.3125, 1.0, 0.25, 1.0, 0.6875, 1.0, 0.75, 1.0, 0.75, 1.0, 0.6875, 1.0, 0.1875, 1.0, 0.25, 1.0, 0.25, 1.0, 0.1875, 1.0, 0.625, 1.0, 0.6875, 1.0, 0.6875, 1.0, 0.625, 1.0, 0.125, 1.0, 0.1875, 1.0, 0.1875, 1.0, 0.125, 1.0, 0.5625, 1.0, 0.625, 1.0, 0.625, 1.0, 0.5625, 1.0, 0.0625, 1.0, 0.125, 1.0, 0.125, 1.0, 0.0625, 1.0, 0.5, 1.0, 0.5625, 1.0, 0.5625, 1.0, 0.5, 1.0, 0.9375, 1.0, 1.0, 1.0, 1.0, 1.0, 0.9375, 1.0, 0.0, 1.0, 0.0625, 1.0, 0.0625, 1.0, 0.0, 1.0, 0.4375, 1.0, 0.5, 1.0, 0.5, 1.0, 0.4375, 1.0, 0.875, 1.0, 0.9375, 1.0, 0.9375, 1.0, 0.875, 1.0, 0.1875, 1.0, 0.25, 1.0, 0.25, 1.0, 0.1875, 1.0, 0.5, 1.0, 0.5625, 1.0, 0.5625, 1.0, 0.5, 1.0, 0.9375, 1.0, 1.0, 1.0, 1.0, 1.0, 0.9375, 1.0, 0.0, 1.0, 0.0625, 1.0, 0.0625, 1.0, 0.0, 1.0, 0.4375, 1.0, 0.5, 1.0, 0.5, 1.0, 0.4375, 1.0, 0.875, 1.0, 0.9375, 1.0, 0.9375, 1.0, 0.875, 1.0, 0.375, 1.0, 0.4375, 1.0, 0.4375, 1.0, 0.375, 1.0, 0.8125, 1.0, 0.875, 1.0, 0.875, 1.0, 0.8125, 1.0, 0.3125, 1.0, 0.375, 1.0, 0.375, 1.0, 0.3125, 1.0, 0.75, 1.0, 0.8125, 1.0, 0.8125, 1.0, 0.75, 1.0, 0.25, 1.0, 0.3125, 1.0, 0.3125, 1.0, 0.25, 1.0, 0.6875, 1.0, 0.75, 1.0, 0.75, 1.0, 0.6875, 1.0, 0.1875, 1.0, 0.25, 1.0, 0.25, 1.0, 0.1875, 1.0, 0.625, 1.0, 0.6875, 1.0, 0.6875, 1.0, 0.625, 1.0, 0.125, 1.0, 0.1875, 1.0, 0.1875, 1.0, 0.125, 1.0, 0.5625, 1.0, 0.625, 1.0, 0.625, 1.0, 0.5625, 1.0, 0.625, 1.0, 0.6875, 1.0, 0.6875, 1.0, 0.625, 1.0, 0.125, 1.0, 0.1875, 1.0, 0.1875, 1.0, 0.125, 1.0, 0.5625, 1.0, 0.625, 1.0, 0.625, 1.0, 0.5625, 1.0, 0.0625, 1.0, 0.125, 1.0, 0.125, 1.0, 0.0625, 1.0, 0.5, 1.0, 0.5625, 1.0, 0.5625, 1.0, 0.5, 1.0, 0.9375, 1.0, 1.0, 1.0, 1.0, 1.0, 0.9375, 1.0, 0.0, 1.0, 0.0625, 1.0, 0.0625, 1.0, 0.0, 1.0, 0.4375, 1.0, 0.5, 1.0, 0.5, 1.0, 0.4375, 1.0, 0.875, 1.0, 0.9375, 1.0, 0.9375, 1.0, 0.875, 1.0, 0.375, 1.0, 0.4375, 1.0, 0.4375, 1.0, 0.375, 1.0, 0.8125, 1.0, 0.875, 1.0, 0.875, 1.0, 0.8125, 1.0, 0.3125, 1.0, 0.375, 1.0, 0.375, 1.0, 0.3125, 1.0, 0.75, 1.0, 0.8125, 1.0, 0.8125, 1.0, 0.75, 1.0, 0.25, 1.0, 0.3125, 1.0, 0.3125, 1.0, 0.25, 1.0, 0.6875, 1.0, 0.75, 1.0, 0.75, 1.0, 0.6875, 1.0, 0.25, 0.49, 0.3418, 0.4717, 0.3418, 0.4717, 0.25, 0.49, 0.3418, 0.4717, 0.4197, 0.4197, 0.4197, 0.4197, 0.3418, 0.4717, 0.4197, 0.4197, 0.4717, 0.3418, 0.4717, 0.3418, 0.4197, 0.4197, 0.4717, 0.3418, 0.49, 0.25, 0.49, 0.25, 0.4717, 0.3418, 0.49, 0.25, 0.4717, 0.1582, 0.4717, 0.1582, 0.49, 0.25, 0.4717, 0.1582, 0.4197, 0.08029, 0.4197, 0.08029, 0.4717, 0.1582, 0.4197, 0.08029, 0.3418, 0.02827, 0.3418, 0.02827, 0.4197, 0.08029, 0.3418, 0.02827, 0.25, 0.01, 0.25, 0.01, 0.3418, 0.02827, 0.25, 0.01, 0.1582, 0.02827, 0.1582, 0.02827, 0.25, 0.01, 0.1582, 0.02827, 0.08029, 0.08029, 0.08029, 0.08029, 0.1582, 0.02827, 0.08029, 0.08029, 0.02827, 0.1582, 0.02827, 0.1582, 0.08029, 0.08029, 0.02827, 0.1582, 0.01, 0.25, 0.01, 0.25, 0.02827, 0.1582, 0.01, 0.25, 0.02827, 0.3418, 0.02827, 0.3418, 0.01, 0.25, 0.02827, 0.3418, 0.08029, 0.4197, 0.08029, 0.4197, 0.02827, 0.3418, 0.08029, 0.4197, 0.1582, 0.4717, 0.1582, 0.4717, 0.08029, 0.4197, 0.1582, 0.4717, 0.25, 0.49, 0.25, 0.49, 0.1582, 0.4717, 0.25, 0.4543, 0.3282, 0.4388, 0.3418, 0.4717, 0.25, 0.49, 0.3282, 0.4388, 0.3945, 0.3945, 0.4197, 0.4197, 0.3418, 0.4717, 0.3945, 0.3945, 0.4388, 0.3282, 0.4717, 0.3418, 0.4197, 0.4197, 0.4388, 0.3282, 0.4543, 0.25, 0.49, 0.25, 0.4717, 0.3418, 0.4543, 0.25, 0.4388, 0.1718, 0.4717, 0.1582, 0.49, 0.25, 0.4388, 0.1718, 0.3945, 0.1055, 0.4197, 0.08029, 0.4717, 0.1582, 0.3945, 0.1055, 0.3282, 0.06123, 0.3418, 0.02827, 0.4197, 0.08029, 0.3282, 0.06123, 0.25, 0.04568, 0.25, 0.01, 0.3418, 0.02827, 0.25, 0.04568, 0.1718, 0.06123, 0.1582, 0.02827, 0.25, 0.01, 0.1718, 0.06123, 0.1055, 0.1055, 0.08029, 0.08029, 0.1582, 0.02827, 0.1055, 0.1055, 0.06123, 0.1718, 0.02827, 0.1582, 0.08029, 0.08029, 0.06123, 0.1718, 0.04568, 0.25, 0.01, 0.25, 0.02827, 0.1582, 0.04568, 0.25, 0.06123, 0.3282, 0.02827, 0.3418, 0.01, 0.25, 0.06123, 0.3282, 0.1055, 0.3945, 0.08029, 0.4197, 0.02827, 0.3418, 0.1055, 0.3945, 0.1718, 0.4388, 0.1582, 0.4717, 0.08029, 0.4197, 0.1718, 0.4388, 0.25, 0.4543, 0.25, 0.49, 0.1582, 0.4717, 0.75, 0.49, 0.8418, 0.4717, 0.75, 0.25, 0.8418, 0.4717, 0.9197, 0.4197, 0.75, 0.25, 0.9197, 0.4197, 0.9717, 0.3418, 0.75, 0.25, 0.9717, 0.3418, 0.99, 0.25, 0.75, 0.25, 0.99, 0.25, 0.9717, 0.1582, 0.75, 0.25, 0.9717, 0.1582, 0.9197, 0.08029, 0.75, 0.25, 0.9197, 0.08029, 0.8418, 0.02827, 0.75, 0.25, 0.8418, 0.02827, 0.75, 0.01, 0.75, 0.25, 0.75, 0.01, 0.6582, 0.02827, 0.75, 0.25, 0.6582, 0.02827, 0.5803, 0.08029, 0.75, 0.25, 0.5803, 0.08029, 0.5283, 0.1582, 0.75, 0.25, 0.5283, 0.1582, 0.51, 0.25, 0.75, 0.25, 0.51, 0.25, 0.5283, 0.3418, 0.75, 0.25, 0.5283, 0.3418, 0.5803, 0.4197, 0.75, 0.25, 0.5803, 0.4197, 0.6582, 0.4717, 0.75, 0.25, 0.6582, 0.4717, 0.75, 0.49, 0.75, 0.25, 0.25, 0.4543, 0.1718, 0.4388, 0.25, 0.25, 0.1718, 0.4388, 0.1055, 0.3945, 0.25, 0.25, 0.1055, 0.3945, 0.06123, 0.3282, 0.25, 0.25, 0.06123, 0.3282, 0.04568, 0.25, 0.25, 0.25, 0.04568, 0.25, 0.06123, 0.1718, 0.25, 0.25, 0.06123, 0.1718, 0.1055, 0.1055, 0.25, 0.25, 0.1055, 0.1055, 0.1718, 0.06123, 0.25, 0.25, 0.1718, 0.06123, 0.25, 0.04568, 0.25, 0.25, 0.25, 0.04568, 0.3282, 0.06123, 0.25, 0.25, 0.3282, 0.06123, 0.3945, 0.1055, 0.25, 0.25, 0.3945, 0.1055, 0.4388, 0.1718, 0.25, 0.25, 0.4388, 0.1718, 0.4543, 0.25, 0.25, 0.25, 0.4543, 0.25, 0.4388, 0.3282, 0.25, 0.25, 0.4388, 0.3282, 0.3945, 0.3945, 0.25, 0.25, 0.3945, 0.3945, 0.3282, 0.4388, 0.25, 0.25])
me_gr_nns_pe.materials.append(mat_green)
me_gr_nns_pe.materials.append(mat_yellow)
me_gr_nns_pe.materials.append(None)
me_gr_nns_pe.use_remesh_fix_poles = True
me_gr_nns_pe.use_remesh_preserve_attributes = False
me_gr_nns_pe.use_mirror_vertex_groups = False
me_gr_nns_pe.update()
me_spray = bpy.data.meshes.new('Spray')
me_spray.from_pydata([(0.03073, -0.06786, 0.02765), (0.02765, -0.06786, 0.03074), (0.02763, -0.06786, -0.03073), (0.03073, -0.06786, -0.02763), (-0.03073, -0.06786, -0.02763), (-0.02763, -0.06786, -0.03073), (-0.02765, -0.06786, 0.03074), (-0.03073, -0.06786, 0.02765), (-0.01968, 0.2165, 0.01968), (-0.01968, 0.22, -0.01968), (0.01968, 0.22, -0.01968), (0.01968, 0.2165, 0.01968), (-0.01052, 0.1774, -0.06777), (0.01052, 0.1774, -0.06777), (-0.01052, 0.2084, -0.06777), (0.01052, 0.2084, -0.06777), (-0.01424, 0.1733, -0.06777), (0.01424, 0.1733, -0.06777), (-0.01424, 0.2125, -0.06777), (0.01424, 0.2125, -0.06777), (-0.007468, 0.1819, -0.106), (0.007468, 0.1819, -0.106), (-0.007468, 0.1958, -0.106), (0.007468, 0.1958, -0.106), (0.005303, 0.1658, 0.05429), (-0.005303, 0.1658, 0.05429), (0.005303, 0.1805, 0.05429), (-0.005303, 0.1805, 0.05429), (-0.01968, 0.22, -0.03684), (-0.01968, 0.1658, -0.03684), (0.01968, 0.1658, -0.03684), (0.01968, 0.22, -0.03684), (-0.006651, 0.1372, -0.03932), (0.006651, 0.1372, -0.03932), (-0.006651, 0.1372, -0.05648), (0.006651, 0.1372, -0.05648), (-0.006196, 0.112, -0.06665), (0.006196, 0.112, -0.06665), (-0.006196, 0.112, -0.0838), (0.006196, 0.112, -0.0838), (-0.00406, 0.103, -0.08372), (0.00406, 0.103, -0.08372), (-0.00406, 0.103, -0.1009), (0.00406, 0.103, -0.1009), (-0.05536, -0.06154, 0.06154), (-0.06154, -0.06154, 0.05536), (-0.03132, 0.1036, 0.03751), (-0.03751, 0.1036, 0.03132), (-0.06154, -0.06154, -0.05534), (-0.05534, -0.06154, -0.06154), (-0.03751, 0.1036, -0.03129), (-0.03129, 0.1036, -0.03751), (0.06154, -0.06154, 0.05536), (0.05536, -0.06154, 0.06154), (0.03751, 0.1036, 0.03132), (0.03132, 0.1036, 0.03751), (0.05534, -0.06154, -0.06154), (0.06154, -0.06154, -0.05534), (0.03129, 0.1036, -0.03751), (0.03751, 0.1036, -0.03129), (-0.05535, 0.06154, 0.06154), (-0.06154, 0.06154, 0.05535), (-0.06154, 0.06154, -0.05533), (-0.05533, 0.06154, -0.06154), (0.05533, 0.06154, -0.06154), (0.06154, 0.06154, -0.05533), (0.06154, 0.06154, 0.05535), (0.05535, 0.06154, 0.06154), (-0.01968, 0.1779, 0.01397), (-0.01349, 0.18, 0.01968), (-0.01968, 0.1777, 0.02518), (-0.01968, 0.1859, 0.01968), (-0.01346, 0.1658, -0.01968), (-0.01968, 0.1682, -0.01285), (-0.01968, 0.1717, -0.01968), (-0.01968, 0.1658, -0.02562), (-0.0176, 0.1612, -0.02283), (0.01968, 0.1682, -0.01285), (0.01346, 0.1658, -0.01968), (0.0176, 0.1612, -0.02283), (0.01968, 0.1658, -0.02562), (0.01968, 0.1717, -0.01968), (0.01349, 0.18, 0.01968), (0.01968, 0.1779, 0.01397), (0.01968, 0.1859, 0.01968), (0.01968, 0.1777, 0.02518)], [], [(53, 67, 60, 44), (58, 51, 72, 78), (59, 54, 66, 65), (50, 47, 68, 73), (45, 61, 62, 48), (71, 8, 9), (46, 55, 82, 69), (57, 65, 66, 52), (54, 59, 77, 83), (49, 63, 64, 56), (76, 32, 33), (47, 50, 62, 61), (55, 46, 60, 67), (51, 58, 64, 63), (10, 9, 8, 11), (29, 28, 18, 16), (81, 30, 31), (70, 25, 27), (15, 13, 21, 23), (30, 29, 16, 17), (31, 30, 17, 19), (28, 31, 19, 18), (12, 13, 17, 16), (15, 14, 18, 19), (14, 12, 16, 18), (13, 15, 19, 17), (21, 20, 22, 23), (14, 15, 23, 22), (12, 14, 22, 20), (13, 12, 20, 21), (25, 24, 26, 27), (76, 72, 75), (25, 82, 24), (11, 8, 27, 26), (9, 10, 31, 28), (33, 30, 79), (74, 28, 29), (29, 34, 32), (35, 33, 37, 39), (81, 10, 83), (29, 30, 35, 34), (84, 11, 26), (38, 39, 43, 42), (33, 32, 36, 37), (34, 35, 39, 38), (32, 34, 38, 36), (41, 40, 42, 43), (36, 38, 42, 40), (39, 37, 41, 43), (37, 36, 40, 41), (68, 70, 71), (75, 72, 74), (78, 80, 81), (82, 84, 85), (44, 60, 61, 45), (63, 49, 48, 62), (65, 57, 56, 64), (67, 53, 52, 66), (60, 46, 47, 61), (51, 63, 62, 50), (59, 65, 64, 58), (55, 67, 66, 54), (58, 78, 77, 59), (82, 55, 54, 83), (46, 69, 68, 47), (72, 51, 50, 73), (53, 44, 6, 1), (72, 73, 74), (81, 77, 78), (78, 79, 80), (82, 83, 84), (68, 69, 70), (3, 6, 4), (48, 49, 5, 4), (49, 56, 2, 5), (44, 45, 7, 6), (57, 52, 0, 3), (45, 48, 4, 7), (52, 53, 1, 0), (56, 57, 3, 2), (9, 74, 68), (74, 73, 68), (68, 71, 9), (33, 79, 76), (79, 78, 76), (78, 72, 76), (31, 10, 81), (81, 80, 30), (27, 8, 71), (71, 70, 27), (25, 70, 69), (69, 82, 25), (82, 85, 24), (35, 30, 33), (30, 80, 79), (29, 75, 74), (74, 9, 28), (32, 76, 29), (76, 75, 29), (11, 84, 10), (84, 83, 10), (83, 77, 81), (24, 85, 26), (85, 84, 26), (7, 4, 6), (4, 5, 3), (5, 2, 3), (3, 0, 1), (1, 6, 3)])
me_spray.polygons.foreach_set('use_smooth', [True] * 109)
me_spray.polygons.foreach_set('material_index', [0, 0, 0, 0, 0, 1, 0, 0, 0, 0, 1, 0, 0, 0, 1, 1, 1, 1, 1, 1, 1, 1, 1, 1, 1, 1, 1, 1, 1, 1, 1, 1, 1, 1, 1, 1, 1, 1, 1, 1, 1, 1, 1, 1, 1, 1, 1, 1, 1, 1, 1, 1, 1, 1, 0, 0, 0, 0, 0, 0, 0, 0, 0, 0, 0, 0, 0, 1, 1, 1, 1, 1, 0, 0, 0, 0, 0, 0, 0, 0, 1, 1, 1, 1, 1, 1, 1, 1, 1, 1, 1, 1, 1, 1, 1, 1, 1, 1, 1, 1, 1, 1, 1, 1, 0, 0, 0, 0, 0])
_uv = me_spray.uv_layers.new(name='UVMap')
_uv.uv.foreach_set('vector', [0.375, 0.7626, 0.625, 0.7626, 0.625, 0.9874, 0.375, 0.9874, 0.6713, 0.5306, 0.8287, 0.5306, 0.8145, 0.5306, 0.6855, 0.5306, 0.6556, 0.5463, 0.6556, 0.7038, 0.625, 0.7374, 0.625, 0.5126, 0.8444, 0.5463, 0.8444, 0.7038, 0.8444, 0.6919, 0.8444, 0.5634, 0.375, 0.01255, 0.625, 0.01257, 0.625, 0.2374, 0.375, 0.2374, 0.8444, 0.7194, 0.8444, 0.7194, 0.8444, 0.5306, 0.8288, 0.7194, 0.6712, 0.7194, 0.6853, 0.7194, 0.8147, 0.7194, 0.375, 0.5126, 0.625, 0.5126, 0.625, 0.7374, 0.375, 0.7374, 0.6556, 0.7038, 0.6556, 0.5463, 0.6556, 0.5634, 0.6556, 0.6919, 0.375, 0.2626, 0.625, 0.2626, 0.625, 0.4874, 0.375, 0.4874, 0.8444, 0.5306, 0.8444, 0.5306, 0.6556, 0.5306, 0.8444, 0.7038, 0.8444, 0.5463, 0.875, 0.5126, 0.875, 0.7374, 0.6712, 0.7194, 0.8288, 0.7194, 0.8624, 0.75, 0.6376, 0.75, 0.8287, 0.5306, 0.6713, 0.5306, 0.6376, 0.5, 0.8624, 0.5, 0.6556, 0.5306, 0.8444, 0.5306, 0.8444, 0.7194, 0.6556, 0.7194, 0.8444, 0.5306, 0.8444, 0.5306, 0.8444, 0.5306, 0.8444, 0.5306, 0.6556, 0.5306, 0.6556, 0.5306, 0.6556, 0.5306, 0.8444, 0.7194, 0.8444, 0.7194, 0.8444, 0.7194, 0.6754, 0.5306, 0.6754, 0.5306, 0.6754, 0.5306, 0.6754, 0.5306, 0.6556, 0.5306, 0.8444, 0.5306, 0.8444, 0.5306, 0.6556, 0.5306, 0.6556, 0.5306, 0.6556, 0.5306, 0.6556, 0.5306, 0.6556, 0.5306, 0.8444, 0.5306, 0.6556, 0.5306, 0.6556, 0.5306, 0.8444, 0.5306, 0.8246, 0.5306, 0.6754, 0.5306, 0.6556, 0.5306, 0.8444, 0.5306, 0.6754, 0.5306, 0.8246, 0.5306, 0.8444, 0.5306, 0.6556, 0.5306, 0.8246, 0.5306, 0.8246, 0.5306, 0.8444, 0.5306, 0.8444, 0.5306, 0.6754, 0.5306, 0.6754, 0.5306, 0.6556, 0.5306, 0.6556, 0.5306, 0.6754, 0.5306, 0.8246, 0.5306, 0.8246, 0.5306, 0.6754, 0.5306, 0.8246, 0.5306, 0.6754, 0.5306, 0.6754, 0.5306, 0.8246, 0.5306, 0.8246, 0.5306, 0.8246, 0.5306, 0.8246, 0.5306, 0.8246, 0.5306, 0.6754, 0.5306, 0.8246, 0.5306, 0.8246, 0.5306, 0.6754, 0.5306, 0.8444, 0.7194, 0.6556, 0.7194, 0.6556, 0.7194, 0.8444, 0.7194, 0.8444, 0.5306, 0.8145, 0.5306, 0.8444, 0.5306, 0.8444, 0.7194, 0.6853, 0.7194, 0.6556, 0.7194, 0.6556, 0.7194, 0.8444, 0.7194, 0.8444, 0.7194, 0.6556, 0.7194, 0.8444, 0.5306, 0.6556, 0.5306, 0.6556, 0.5306, 0.8444, 0.5306, 0.6556, 0.5306, 0.6556, 0.5306, 0.6556, 0.5306, 0.8444, 0.5306, 0.8444, 0.5306, 0.8444, 0.5306, 0.8444, 0.5306, 0.8444, 0.5306, 0.8444, 0.5306, 0.6556, 0.5306, 0.6556, 0.5306, 0.6556, 0.5306, 0.6556, 0.5306, 0.6556, 0.5306, 0.6556, 0.5306, 0.6556, 0.6919, 0.8444, 0.5306, 0.6556, 0.5306, 0.6556, 0.5306, 0.8444, 0.5306, 0.6556, 0.7194, 0.6556, 0.7194, 0.6556, 0.7194, 0.8444, 0.5306, 0.6556, 0.5306, 0.6556, 0.5306, 0.8444, 0.5306, 0.6556, 0.5306, 0.8444, 0.5306, 0.8444, 0.5306, 0.6556, 0.5306, 0.8444, 0.5306, 0.6556, 0.5306, 0.6556, 0.5306, 0.8444, 0.5306, 0.8444, 0.5306, 0.8444, 0.5306, 0.8444, 0.5306, 0.8444, 0.5306, 0.6556, 0.5306, 0.8444, 0.5306, 0.8444, 0.5306, 0.6556, 0.5306, 0.8444, 0.5306, 0.8444, 0.5306, 0.8444, 0.5306, 0.8444, 0.5306, 0.6556, 0.5306, 0.6556, 0.5306, 0.6556, 0.5306, 0.6556, 0.5306, 0.6556, 0.5306, 0.8444, 0.5306, 0.8444, 0.5306, 0.6556, 0.5306, 0.8444, 0.6919, 0.8444, 0.7194, 0.8444, 0.7194, 0.8444, 0.5306, 0.8145, 0.5306, 0.8444, 0.5306, 0.6556, 0.5306, 0.6556, 0.5306, 0.6556, 0.5306, 0.6853, 0.7194, 0.6556, 0.7194, 0.6556, 0.7194, 0.375, 0.9874, 0.625, 0.9874, 0.625, 1.0, 0.375, 1.0, 0.625, 0.2626, 0.375, 0.2626, 0.375, 0.2374, 0.625, 0.2374, 0.625, 0.5126, 0.375, 0.5126, 0.375, 0.4874, 0.625, 0.4874, 0.625, 0.7626, 0.375, 0.7626, 0.375, 0.7374, 0.625, 0.7374, 0.8624, 0.75, 0.8288, 0.7194, 0.8444, 0.7038, 0.875, 0.7374, 0.8287, 0.5306, 0.8624, 0.5, 0.875, 0.5126, 0.8444, 0.5463, 0.6556, 0.5463, 0.625, 0.5126, 0.6376, 0.5, 0.6713, 0.5306, 0.6712, 0.7194, 0.6376, 0.75, 0.625, 0.7374, 0.6556, 0.7038, 0.6713, 0.5306, 0.6855, 0.5306, 0.6556, 0.5634, 0.6556, 0.5463, 0.6853, 0.7194, 0.6712, 0.7194, 0.6556, 0.7038, 0.6556, 0.6919, 0.8288, 0.7194, 0.8147, 0.7194, 0.8444, 0.6919, 0.8444, 0.7038, 0.8145, 0.5306, 0.8287, 0.5306, 0.8444, 0.5463, 0.8444, 0.5634, 0.375, 0.7626, 0.375, 0.9874, 0.375, 0.9874, 0.375, 0.7626, 0.8145, 0.5306, 0.8426, 0.5306, 0.8444, 0.5306, 0.6556, 0.5306, 0.6556, 0.5634, 0.6556, 0.5306, 0.6556, 0.5306, 0.6556, 0.5306, 0.6556, 0.5306, 0.6853, 0.7194, 0.6563, 0.7194, 0.6556, 0.7194, 0.8444, 0.6919, 0.8444, 0.718, 0.8444, 0.7194, 0.375, 0.5126, 0.1376, 0.75, 0.125, 0.5126, 0.375, 0.2374, 0.375, 0.2626, 0.375, 0.2626, 0.375, 0.2374, 0.375, 0.2626, 0.375, 0.4874, 0.375, 0.4874, 0.375, 0.2626, 0.375, 0.9874, 0.375, 1.0, 0.375, 1.0, 0.375, 0.9874, 0.375, 0.5126, 0.375, 0.7374, 0.375, 0.7374, 0.375, 0.5126, 0.375, 0.01255, 0.375, 0.2374, 0.375, 0.2374, 0.375, 0.01255, 0.375, 0.7374, 0.375, 0.7626, 0.375, 0.7626, 0.375, 0.7374, 0.375, 0.4874, 0.375, 0.5126, 0.375, 0.5126, 0.375, 0.4874, 0.8444, 0.5306, 0.8444, 0.5306, 0.8444, 0.6919, 0.8444, 0.5306, 0.8444, 0.5634, 0.8444, 0.6919, 0.8444, 0.6919, 0.8444, 0.7194, 0.8444, 0.5306, 0.6556, 0.5306, 0.6556, 0.5306, 0.8444, 0.5306, 0.6556, 0.5306, 0.6855, 0.5306, 0.8444, 0.5306, 0.6855, 0.5306, 0.8145, 0.5306, 0.8444, 0.5306, 0.6556, 0.5306, 0.6556, 0.5306, 0.6556, 0.5306, 0.6556, 0.5306, 0.6556, 0.5306, 0.6556, 0.5306, 0.8444, 0.7194, 0.8444, 0.7194, 0.8444, 0.7194, 0.8444, 0.7194, 0.8444, 0.7194, 0.8444, 0.7194, 0.8444, 0.7194, 0.8444, 0.7194, 0.8147, 0.7194, 0.8147, 0.7194, 0.6853, 0.7194, 0.8444, 0.7194, 0.6853, 0.7194, 0.6556, 0.7194, 0.6556, 0.7194, 0.6556, 0.5306, 0.6556, 0.5306, 0.6556, 0.5306, 0.6556, 0.5306, 0.6556, 0.5306, 0.6556, 0.5306, 0.8444, 0.5306, 0.8444, 0.5306, 0.8444, 0.5306, 0.8444, 0.5306, 0.8444, 0.5306, 0.8444, 0.5306, 0.8444, 0.5306, 0.8444, 0.5306, 0.8444, 0.5306, 0.8444, 0.5306, 0.8444, 0.5306, 0.8444, 0.5306, 0.6556, 0.7194, 0.6556, 0.7194, 0.6556, 0.5306, 0.6556, 0.7194, 0.6556, 0.6919, 0.6556, 0.5306, 0.6556, 0.6919, 0.6556, 0.5634, 0.6556, 0.5306, 0.6556, 0.7194, 0.6556, 0.7194, 0.6556, 0.7194, 0.6556, 0.7194, 0.6556, 0.7194, 0.6556, 0.7194, 0.125, 0.7374, 0.125, 0.5126, 0.1376, 0.75, 0.125, 0.5126, 0.1376, 0.5, 0.375, 0.5126, 0.1376, 0.5, 0.3624, 0.5, 0.375, 0.5126, 0.375, 0.5126, 0.375, 0.7374, 0.3624, 0.75, 0.3624, 0.75, 0.1376, 0.75, 0.375, 0.5126])
me_spray.materials.append(mat_cyan_001)
me_spray.materials.append(mat_red)
me_spray.use_remesh_fix_poles = True
me_spray.use_remesh_preserve_attributes = False
me_spray.use_mirror_vertex_groups = False
me_spray.update()

# ---- objects
ob_svamp_gr_nn = bpy.data.objects.new('Svamp Grønn', me_svamp_gr_nn)
ob_svamp_bl = bpy.data.objects.new('Svamp Blå', me_svamp_bl)
ob_svamp_r_d = bpy.data.objects.new('Svamp Rød', me_svamp_r_d)
ob_kost = bpy.data.objects.new('Kost', me_kost)
ob_feiebrett = bpy.data.objects.new('Feiebrett', me_feiebrett)
ob_gr_nns_pe = bpy.data.objects.new('Grønnsåpe', me_gr_nns_pe)
ob_spray = bpy.data.objects.new('Spray', me_spray)

# ---- transforms, parenting, visibility, modifiers, constraints
ob_svamp_gr_nn.location = (0.0, 1.487, 0.01598)
ob_svamp_gr_nn.rotation_euler = (1.571, -0.0, 0.0)
ob_svamp_gr_nn.lock_rotations_4d = False
ob_svamp_gr_nn.empty_display_type = 'ARROWS'
ob_svamp_gr_nn.lineart.crease_threshold = 0.0
ob_svamp_bl.location = (0.0, 1.556, 0.01598)
ob_svamp_bl.rotation_euler = (1.571, -0.0, 0.0)
ob_svamp_bl.lock_rotations_4d = False
ob_svamp_bl.empty_display_type = 'ARROWS'
ob_svamp_bl.lineart.crease_threshold = 0.0
ob_svamp_r_d.location = (0.0, 1.621, 0.01598)
ob_svamp_r_d.rotation_euler = (1.571, -0.0, 0.0)
ob_svamp_r_d.lock_rotations_4d = False
ob_svamp_r_d.empty_display_type = 'ARROWS'
ob_svamp_r_d.lineart.crease_threshold = 0.0
ob_kost.location = (0.0, 1.092, 0.01598)
ob_kost.rotation_euler = (1.571, -0.0, 0.0)
ob_kost.lineart.crease_threshold = 0.0
_m = ob_kost.modifiers.new('Auto Smooth', 'NODES')
_m.node_group = ng_auto_smooth
_gi = [s.identifier for s in ng_auto_smooth.interface.items_tree if s.item_type == 'SOCKET' and s.in_out == 'INPUT']
_m[_gi[1]] = 1.58  # Angle
ob_feiebrett.location = (0.0, 0.7433, 0.01598)
ob_feiebrett.rotation_euler = (1.571, -0.0, 0.0)
ob_feiebrett.lineart.crease_threshold = 0.0
ob_gr_nns_pe.location = (0.0, 1.372, 0.01598)
ob_gr_nns_pe.rotation_euler = (1.571, -0.0, 0.0)
ob_gr_nns_pe.lineart.crease_threshold = 0.0
_m = ob_gr_nns_pe.modifiers.new('Auto Smooth', 'NODES')
_m.node_group = ng_auto_smooth
_gi = [s.identifier for s in ng_auto_smooth.interface.items_tree if s.item_type == 'SOCKET' and s.in_out == 'INPUT']
_m[_gi[1]] = 0.5899  # Angle
ob_spray.location = (0.0, 0.4341, 0.02559)
ob_spray.rotation_euler = (1.571, -0.0, 0.0)
ob_spray.lineart.crease_threshold = 0.0
_m = ob_spray.modifiers.new('Auto Smooth', 'NODES')
_m.node_group = ng_auto_smooth
_gi = [s.identifier for s in ng_auto_smooth.interface.items_tree if s.item_type == 'SOCKET' and s.in_out == 'INPUT']
_m[_gi[1]] = 0.7906  # Angle

# ---- collection membership
col_collection.objects.link(ob_svamp_gr_nn)
col_collection.objects.link(ob_svamp_bl)
col_collection.objects.link(ob_svamp_r_d)
col_collection.objects.link(ob_kost)
col_collection.objects.link(ob_feiebrett)
col_collection.objects.link(ob_gr_nns_pe)
col_collection.objects.link(ob_spray)

# ---- scene / render settings (as saved in the file)
scene.frame_start = 1; scene.frame_end = 250; scene.frame_set(2)
scene.render.engine = 'BLENDER_EEVEE_NEXT'
scene.cycles.use_denoising = False
scene.cycles.samples = 128
scene.cycles.sampling_pattern = 'TABULATED_SOBOL'
scene.cycles.use_adaptive_sampling = False
scene.cycles.use_light_tree = False
scene.view_settings.view_transform = 'Filmic'
bpy.context.view_layer.update()

# ---- added for rendering (the .blend has no active camera and no usable light): camera, sun
cam_auto = bpy.data.cameras.new('AutoCamera')
cam_auto.lens = 50.0
cam_auto.sensor_width = 36.0
cam_auto.clip_end = 1000.0
ob_auto_camera = bpy.data.objects.new('AutoCamera', cam_auto)
scene.collection.objects.link(ob_auto_camera)
ob_auto_camera.location = (1.23531, -0.473283, 1.13085)
ob_auto_camera.rotation_euler = (1.09748, -7.21219e-08, 0.694738)
scene.camera = ob_auto_camera
light_auto_sun = bpy.data.lights.new('AutoSun', 'SUN')
light_auto_sun.energy = 3.0
light_auto_sun.angle = 0.0523599
ob_auto_sun = bpy.data.objects.new('AutoSun', light_auto_sun)
scene.collection.objects.link(ob_auto_sun)
ob_auto_sun.rotation_euler = (0.872665, 0.174533, 0.523599)
bpy.context.view_layer.update()
